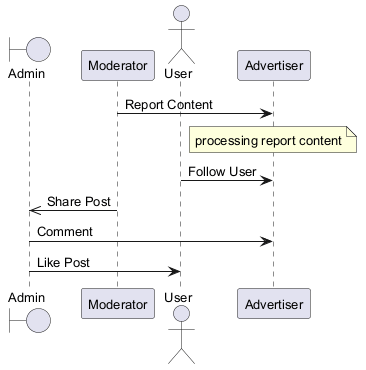

The diagram above was rendered by PlantUML. Its source (embedded in the PNG):
@startuml
skinparam backgroundColor #FFFFFF
skinparam classBackgroundColor #F1F8E9
skinparam classBorderColor #33691E
skinparam defaultFontSize 13
boundary "Admin" as A
participant "Moderator" as M
actor "User" as U
participant "Advertiser" as A2
M -> A2 : Report Content
note over A2 : processing report content
U -> A2 : Follow User
M ->> A : Share Post
A -> A2 : Comment
A -> U : Like Post
@enduml